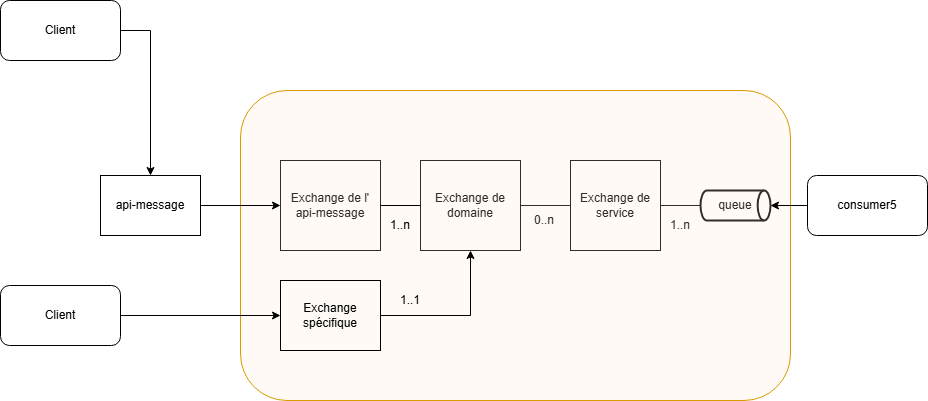

The diagram above was exported from draw.io. Its source (the exported page's mxGraphModel, read from the mxfile embedded in the PNG):
<mxGraphModel dx="1666" dy="755" grid="1" gridSize="10" guides="1" tooltips="1" connect="1" arrows="1" fold="1" page="1" pageScale="1" pageWidth="827" pageHeight="1169" background="none" math="0" shadow="0">
  <root>
    <mxCell id="0" />
    <mxCell id="1" parent="0" />
    <mxCell id="5TFMux1RP8ild-dQgcf5-1" value="Exchange de service" style="rounded=0;whiteSpace=wrap;html=1;" parent="1" vertex="1">
      <mxGeometry x="590" y="260" width="90" height="90" as="geometry" />
    </mxCell>
    <mxCell id="eWDsEHiJVU1BKkFps5_M-1" value="Exchange de domaine" style="rounded=0;whiteSpace=wrap;html=1;" parent="1" vertex="1">
      <mxGeometry x="440" y="260" width="100" height="90" as="geometry" />
    </mxCell>
    <mxCell id="eWDsEHiJVU1BKkFps5_M-3" value="Exchange de l'&lt;div&gt;api-message&lt;/div&gt;" style="rounded=0;whiteSpace=wrap;html=1;" parent="1" vertex="1">
      <mxGeometry x="300" y="260" width="100" height="90" as="geometry" />
    </mxCell>
    <mxCell id="eWDsEHiJVU1BKkFps5_M-6" value="" style="endArrow=none;html=1;rounded=0;entryX=0;entryY=0.5;entryDx=0;entryDy=0;exitX=1;exitY=0.5;exitDx=0;exitDy=0;" parent="1" source="eWDsEHiJVU1BKkFps5_M-1" target="5TFMux1RP8ild-dQgcf5-1" edge="1">
      <mxGeometry width="50" height="50" relative="1" as="geometry">
        <mxPoint x="470" y="430" as="sourcePoint" />
        <mxPoint x="520" y="380" as="targetPoint" />
      </mxGeometry>
    </mxCell>
    <mxCell id="eWDsEHiJVU1BKkFps5_M-8" value="0..n" style="text;html=1;align=center;verticalAlign=middle;whiteSpace=wrap;rounded=0;" parent="1" vertex="1">
      <mxGeometry x="534" y="305" width="60" height="30" as="geometry" />
    </mxCell>
    <mxCell id="eWDsEHiJVU1BKkFps5_M-10" value="queue" style="strokeWidth=2;html=1;shape=mxgraph.flowchart.direct_data;whiteSpace=wrap;" parent="1" vertex="1">
      <mxGeometry x="720" y="290" width="70" height="30" as="geometry" />
    </mxCell>
    <mxCell id="eWDsEHiJVU1BKkFps5_M-11" value="1..n" style="text;html=1;align=center;verticalAlign=middle;whiteSpace=wrap;rounded=0;" parent="1" vertex="1">
      <mxGeometry x="670" y="310" width="60" height="30" as="geometry" />
    </mxCell>
    <mxCell id="eWDsEHiJVU1BKkFps5_M-12" value="" style="endArrow=none;html=1;rounded=0;entryX=0;entryY=0.5;entryDx=0;entryDy=0;entryPerimeter=0;exitX=1;exitY=0.5;exitDx=0;exitDy=0;" parent="1" source="5TFMux1RP8ild-dQgcf5-1" target="eWDsEHiJVU1BKkFps5_M-10" edge="1">
      <mxGeometry width="50" height="50" relative="1" as="geometry">
        <mxPoint x="670" y="305" as="sourcePoint" />
        <mxPoint x="870" y="288.42105263157896" as="targetPoint" />
      </mxGeometry>
    </mxCell>
    <mxCell id="eWDsEHiJVU1BKkFps5_M-14" value="" style="rounded=1;whiteSpace=wrap;html=1;fillColor=#ffe6cc;strokeColor=#d79b00;strokeOpacity=100;fillOpacity=20;" parent="1" vertex="1">
      <mxGeometry x="260" y="190" width="550" height="310" as="geometry" />
    </mxCell>
    <mxCell id="eWDsEHiJVU1BKkFps5_M-21" value="" style="endArrow=none;html=1;rounded=0;exitX=1;exitY=0.5;exitDx=0;exitDy=0;entryX=0;entryY=0.5;entryDx=0;entryDy=0;" parent="1" source="eWDsEHiJVU1BKkFps5_M-3" target="eWDsEHiJVU1BKkFps5_M-1" edge="1">
      <mxGeometry width="50" height="50" relative="1" as="geometry">
        <mxPoint x="390" y="360" as="sourcePoint" />
        <mxPoint x="410" y="310" as="targetPoint" />
      </mxGeometry>
    </mxCell>
    <mxCell id="eWDsEHiJVU1BKkFps5_M-22" value="1..n" style="text;html=1;align=center;verticalAlign=middle;whiteSpace=wrap;rounded=0;" parent="1" vertex="1">
      <mxGeometry x="390" y="310" width="60" height="30" as="geometry" />
    </mxCell>
    <mxCell id="eWDsEHiJVU1BKkFps5_M-35" style="edgeStyle=orthogonalEdgeStyle;rounded=0;orthogonalLoop=1;jettySize=auto;html=1;" parent="1" source="eWDsEHiJVU1BKkFps5_M-23" target="eWDsEHiJVU1BKkFps5_M-1" edge="1">
      <mxGeometry relative="1" as="geometry" />
    </mxCell>
    <mxCell id="eWDsEHiJVU1BKkFps5_M-23" value="Exchange spécifique" style="rounded=0;whiteSpace=wrap;html=1;fillColor=none;" parent="1" vertex="1">
      <mxGeometry x="300" y="380" width="100" height="70" as="geometry" />
    </mxCell>
    <mxCell id="eWDsEHiJVU1BKkFps5_M-24" style="edgeStyle=orthogonalEdgeStyle;rounded=0;orthogonalLoop=1;jettySize=auto;html=1;exitX=0.5;exitY=1;exitDx=0;exitDy=0;" parent="1" source="eWDsEHiJVU1BKkFps5_M-23" target="eWDsEHiJVU1BKkFps5_M-23" edge="1">
      <mxGeometry relative="1" as="geometry" />
    </mxCell>
    <mxCell id="eWDsEHiJVU1BKkFps5_M-33" style="edgeStyle=orthogonalEdgeStyle;rounded=0;orthogonalLoop=1;jettySize=auto;html=1;" parent="1" source="eWDsEHiJVU1BKkFps5_M-25" target="eWDsEHiJVU1BKkFps5_M-3" edge="1">
      <mxGeometry relative="1" as="geometry">
        <mxPoint x="250" y="300" as="targetPoint" />
      </mxGeometry>
    </mxCell>
    <mxCell id="eWDsEHiJVU1BKkFps5_M-25" value="api-message" style="rounded=0;whiteSpace=wrap;html=1;" parent="1" vertex="1">
      <mxGeometry x="120" y="275" width="100" height="60" as="geometry" />
    </mxCell>
    <mxCell id="eWDsEHiJVU1BKkFps5_M-28" style="edgeStyle=orthogonalEdgeStyle;rounded=0;orthogonalLoop=1;jettySize=auto;html=1;exitX=1;exitY=0.5;exitDx=0;exitDy=0;" parent="1" source="eWDsEHiJVU1BKkFps5_M-26" target="eWDsEHiJVU1BKkFps5_M-25" edge="1">
      <mxGeometry relative="1" as="geometry" />
    </mxCell>
    <mxCell id="eWDsEHiJVU1BKkFps5_M-26" value="Client" style="rounded=1;whiteSpace=wrap;html=1;" parent="1" vertex="1">
      <mxGeometry x="20" y="100" width="120" height="60" as="geometry" />
    </mxCell>
    <mxCell id="eWDsEHiJVU1BKkFps5_M-31" style="edgeStyle=orthogonalEdgeStyle;rounded=0;orthogonalLoop=1;jettySize=auto;html=1;exitX=1;exitY=0.5;exitDx=0;exitDy=0;" parent="1" source="eWDsEHiJVU1BKkFps5_M-29" target="eWDsEHiJVU1BKkFps5_M-23" edge="1">
      <mxGeometry relative="1" as="geometry">
        <mxPoint x="270" y="415" as="targetPoint" />
      </mxGeometry>
    </mxCell>
    <mxCell id="eWDsEHiJVU1BKkFps5_M-29" value="Client" style="rounded=1;whiteSpace=wrap;html=1;" parent="1" vertex="1">
      <mxGeometry x="20" y="385" width="120" height="60" as="geometry" />
    </mxCell>
    <mxCell id="eWDsEHiJVU1BKkFps5_M-36" value="1..1" style="text;html=1;align=center;verticalAlign=middle;whiteSpace=wrap;rounded=0;" parent="1" vertex="1">
      <mxGeometry x="400" y="385" width="60" height="30" as="geometry" />
    </mxCell>
    <mxCell id="eWDsEHiJVU1BKkFps5_M-37" value="consumer5" style="rounded=1;whiteSpace=wrap;html=1;" parent="1" vertex="1">
      <mxGeometry x="827" y="275" width="120" height="60" as="geometry" />
    </mxCell>
    <mxCell id="eWDsEHiJVU1BKkFps5_M-39" style="edgeStyle=orthogonalEdgeStyle;rounded=0;orthogonalLoop=1;jettySize=auto;html=1;entryX=1;entryY=0.5;entryDx=0;entryDy=0;entryPerimeter=0;" parent="1" source="eWDsEHiJVU1BKkFps5_M-37" target="eWDsEHiJVU1BKkFps5_M-10" edge="1">
      <mxGeometry relative="1" as="geometry" />
    </mxCell>
  </root>
</mxGraphModel>